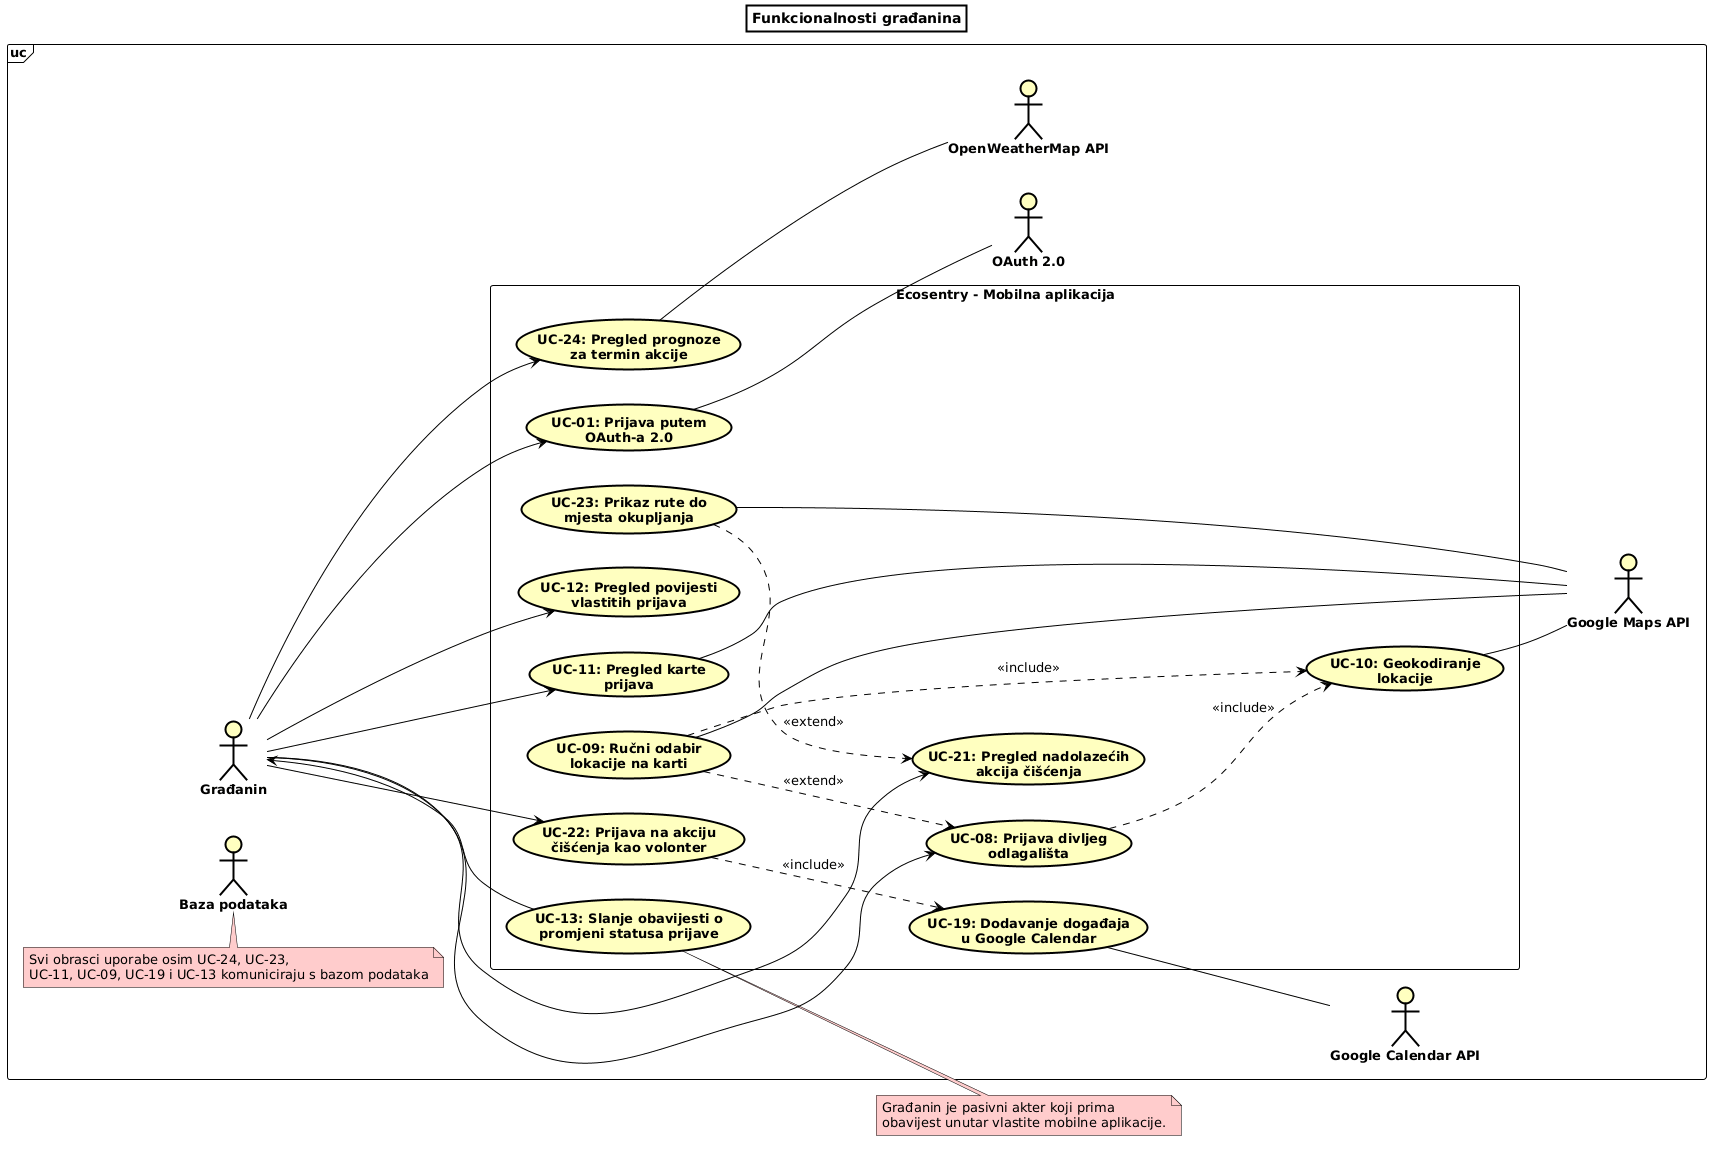

The diagram above was rendered by PlantUML. Its source (embedded in the PNG):
@startuml
left to right direction

skinparam shadowing false
skinparam defaultFontSize 13
skinparam ArrowColor black
skinparam titleBorderThickness 2
skinparam titleBorderColor black
skinparam titleBackgroundColor white
skinparam actor {
  BackgroundColor #FFFFC0
  BorderColor black
  FontStyle bold
}
skinparam usecase {
  BackgroundColor #FFFFC0
  BorderColor black
  FontStyle bold
}
skinparam rectangle {
  BackgroundColor white
  BorderColor black
  FontStyle bold
}
skinparam frame {
  BackgroundColor white
  BorderColor black
}
skinparam note {
  BackgroundColor #FFCCCC
  BorderColor black
}

title Funkcionalnosti građanina

frame "uc" {
actor "Baza podataka" as BP
note top of BP
Svi obrasci uporabe osim UC-24, UC-23, 
UC-11, UC-09, UC-19 i UC-13 komuniciraju s bazom podataka
end note
actor "Građanin" as GRAD

rectangle "Ecosentry - Mobilna aplikacija" as SUS {
    usecase "UC-01: Prijava putem\nOAuth-a 2.0" as UC01
    usecase "UC-08: Prijava divljeg\nodlagališta" as UC08
    usecase "UC-09: Ručni odabir\nlokacije na karti" as UC09
    usecase "UC-10: Geokodiranje\nlokacije" as UC10
    usecase "UC-11: Pregled karte\nprijava" as UC11
    usecase "UC-12: Pregled povijesti\nvlastitih prijava" as UC12
    usecase "UC-13: Slanje obavijesti o\npromjeni statusa prijave" as UC13
    usecase "UC-21: Pregled nadolazećih\nakcija čišćenja" as UC21
    usecase "UC-22: Prijava na akciju\nčišćenja kao volonter" as UC22
    usecase "UC-23: Prikaz rute do\nmjesta okupljanja" as UC23
    usecase "UC-24: Pregled prognoze\nza termin akcije" as UC24
    usecase "UC-19: Dodavanje događaja\nu Google Calendar" as UC19
}

actor "OAuth 2.0" as OAUTH
actor "Google Maps API" as MAPS
actor "Google Calendar API" as CAL
actor "OpenWeatherMap API" as OWM
}

GRAD --> UC01
UC11 -- MAPS
GRAD --> UC11

GRAD --> UC22
UC10 -- MAPS
UC09 ..> UC08 : <<extend>>
UC23 -- MAPS
GRAD --> UC24
GRAD --> UC12
UC09 ..> UC10 : <<include>>

UC22 ..> UC19 : <<include>>

GRAD --> UC21
UC13 --> GRAD
GRAD --> UC08

UC08 ..> UC10 : <<include>>

UC23 ..> UC21 : <<extend>>

UC01 -- OAUTH
UC09 -- MAPS

UC19 -- CAL
UC24 -- OWM

note right of UC13
Građanin je pasivni akter koji prima 
obavijest unutar vlastite mobilne aplikacije.
end note
@enduml